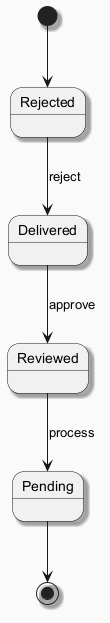

The diagram above was rendered by PlantUML. Its source (embedded in the PNG):
@startuml
skinparam backgroundColor #FAFAFA
skinparam classBackgroundColor #FFF3E0
skinparam classBorderColor #E65100
skinparam shadowing true
[*] --> Rejected
Rejected --> Delivered : reject
Delivered --> Reviewed : approve
Reviewed --> Pending : process
Pending --> [*]
@enduml